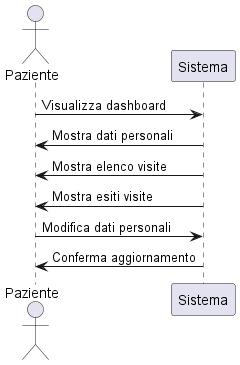

The diagram above was rendered by PlantUML. Its source (embedded in the PNG):
@startuml
actor Paziente

Paziente -> Sistema : Visualizza dashboard
Sistema -> Paziente : Mostra dati personali
Sistema -> Paziente : Mostra elenco visite
Sistema -> Paziente : Mostra esiti visite

Paziente -> Sistema : Modifica dati personali
Sistema -> Paziente : Conferma aggiornamento

@enduml